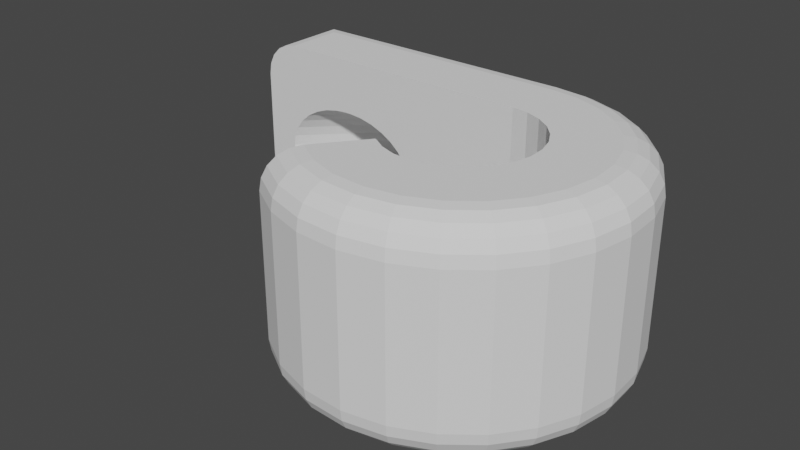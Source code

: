 # Source: rackstrap.blend  (saved by Blender 2.83.19; exported with 4.5.12 LTS)
import bpy
from mathutils import Matrix  # noqa: F401  (used for matrix-valued properties, if any)

bpy.ops.wm.read_factory_settings(use_empty=True)
scene = bpy.context.scene
scene.name = 'Scene'

# ---- collections
col_collection = bpy.data.collections.new('Collection'); scene.collection.children.link(col_collection)

# ---- world
world_world = bpy.data.worlds.new('World'); scene.world = world_world
world_world.use_nodes = True; world_world.node_tree.nodes.clear()
_N = world_world.node_tree.nodes; _L = world_world.node_tree.links
n0 = _N.new('ShaderNodeOutputWorld'); n0.name = 'World Output'; n0.location = (300, 300)
n1 = _N.new('ShaderNodeBackground'); n1.name = 'Background'; n1.location = (10, 300)
n1.inputs[0].default_value = (0.05088, 0.05088, 0.05088, 1.0)
_L.new(n1.outputs[0], n0.inputs[0])
n0.is_active_output = True
world_world.color = (0.05088, 0.05088, 0.05088)
world_world.use_sun_shadow = False
world_world.sun_shadow_jitter_overblur = 0.0

# ---- meshes
me_plane_001 = bpy.data.meshes.new('Plane.001')
me_plane_001.from_pydata([(-10.2, 6.12, 0.06073), (8.16, 6.12, 0.06073), (-10.2, 5.94, 1.473), (8.16, 5.94, 1.473), (-10.2, 5.437, 2.81), (8.16, 5.437, 2.81), (-10.2, 4.635, 3.996), (8.16, 4.635, 3.996), (-10.2, 3.577, 4.966), (8.16, 3.577, 4.966), (-10.2, 2.319, 5.664), (8.16, 2.319, 5.664), (-10.2, 0.9275, 6.049), (8.16, 0.9275, 6.049), (-10.2, -0.52, 6.098), (8.16, -0.52, 6.098), (-10.2, -1.943, 5.803), (8.16, -1.943, 5.803), (-10.2, -3.261, 5.179), (8.16, -3.261, 5.179), (-10.2, -4.397, 4.257), (8.16, -4.397, 4.257), (-10.2, -5.283, 3.09), (8.16, -5.283, 3.09), (-10.2, -5.866, 1.745), (8.16, -5.866, 1.745), (-10.2, -6.113, 0.3009), (8.16, -6.113, 0.3009), (-10.2, -6.01, -1.155), (8.16, -6.01, -1.155), (-10.2, -5.569, -2.538), (8.16, -5.569, -2.538), (-10.2, -4.823, -3.768), (8.16, -4.823, -3.768), (-10.2, 6.12, 0.06073), (8.16, 6.12, 0.06073), (-10.2, -4.823, -3.768), (8.16, -4.823, -3.768), (-0.1263, 14.28, -1.849), (-0.1263, 6.124, -10.01), (-1.917, 14.28, -1.849), (-1.917, 6.124, -10.01), (-1.022, 14.28, -1.724), (-1.022, 6.121, -9.884), (-2.778, 14.28, -2.218), (-2.778, 6.128, -10.37), (-4.267, 14.28, -3.626), (-4.267, 6.128, -11.78), (-3.572, 14.28, -2.818), (-3.572, 6.129, -10.97), (0.7347, 14.28, -2.218), (0.7347, 6.128, -10.37), (2.795, 6.124, -12.77), (2.795, 14.28, -4.609), (2.224, 6.128, -11.78), (2.224, 14.28, -3.626), (-4.838, 14.28, -4.609), (-4.838, 6.124, -12.77), (1.528, 6.129, -10.97), (1.528, 14.28, -2.818), (3.219, 6.12, -13.89), (3.219, 14.28, -5.731), (-5.262, 14.28, -5.731), (-5.262, 6.12, -13.89), (3.48, 6.12, -15.11), (3.48, 14.28, -6.949), (-5.524, 14.28, -6.949), (-5.524, 6.12, -15.11), (-5.262, 14.28, -10.7), (-5.262, 6.12, -18.86), (3.48, 6.12, -17.64), (3.48, 14.28, -9.482), (-5.524, 14.28, -9.482), (-5.524, 6.12, -17.64), (-5.612, 14.28, -8.216), (-5.612, 6.12, -16.38), (3.568, 6.12, -16.38), (3.568, 14.28, -8.216), (-0.1263, 14.28, -14.58), (-0.1263, 6.12, -22.74), (-1.022, 14.28, -14.71), (-1.022, 6.12, -22.87), (1.528, 14.28, -13.61), (1.528, 6.12, -21.77), (-2.778, 14.28, -14.21), (-2.778, 6.12, -22.37), (0.7347, 14.28, -14.21), (0.7347, 6.12, -22.37), (-1.917, 14.28, -14.58), (-1.917, 6.12, -22.74), (-4.267, 14.28, -12.81), (-4.267, 6.12, -20.97), (2.224, 14.28, -12.81), (2.224, 6.12, -20.97), (-3.572, 14.28, -13.61), (-3.572, 6.12, -21.77), (3.219, 6.12, -18.86), (3.219, 14.28, -10.7), (-4.838, 14.28, -11.82), (-4.838, 6.12, -19.98), (2.795, 14.28, -11.82), (2.795, 6.12, -19.98), (-7.083, 14.28, -1.918e-07), (-10.2, 11.14, -2.675e-07), (-8.046, 14.12, 0.02371), (-8.915, 13.68, 0.03618), (-9.605, 12.98, 0.03618), (-10.05, 12.11, 0.02371), (8.16, 11.14, 1.783e-07), (5.043, 14.28, 1.026e-07), (8.007, 12.11, 0.02371), (7.565, 12.98, 0.03618), (6.875, 13.68, 0.03618), (6.006, 14.12, 0.02371), (-10.2, 10.85, 2.592), (-7.096, 13.89, 3.318), (-10.05, 11.79, 2.816), (-9.607, 12.64, 3.019), (-8.921, 13.31, 3.18), (-8.055, 13.74, 3.283), (5.056, 13.89, 3.318), (8.16, 10.85, 2.592), (6.015, 13.74, 3.283), (6.881, 13.31, 3.18), (7.567, 12.64, 3.019), (8.008, 11.79, 2.816), (-10.2, 9.958, 5.046), (-7.106, 12.74, 6.455), (-10.05, 10.82, 5.482), (-9.609, 11.59, 5.874), (-8.925, 12.21, 6.186), (-8.062, 12.6, 6.386), (5.066, 12.74, 6.455), (8.16, 9.958, 5.046), (6.022, 12.6, 6.386), (6.885, 12.21, 6.186), (7.569, 11.59, 5.874), (8.009, 10.82, 5.482), (-10.2, 8.518, 7.227), (-7.114, 10.89, 9.239), (-10.05, 9.251, 7.849), (-9.611, 9.912, 8.41), (-8.928, 10.44, 8.854), (-8.067, 10.77, 9.14), (5.074, 10.89, 9.239), (8.16, 8.518, 7.227), (6.027, 10.77, 9.14), (6.888, 10.44, 8.854), (7.571, 9.912, 8.41), (8.009, 9.251, 7.849), (-10.2, 6.609, 9.014), (-7.119, 8.444, 11.52), (-10.05, 7.176, 9.787), (-9.612, 7.688, 10.48), (-8.93, 8.093, 11.04), (-8.071, 8.354, 11.39), (5.079, 8.444, 11.52), (8.16, 6.609, 9.014), (6.031, 8.354, 11.39), (6.89, 8.093, 11.04), (7.572, 7.688, 10.48), (8.009, 7.176, 9.787), (-10.2, 4.335, 10.31), (-7.123, 5.537, 13.16), (-10.05, 4.706, 11.19), (-9.612, 5.041, 11.99), (-8.931, 5.307, 12.62), (-8.074, 5.478, 13.02), (5.083, 5.537, 13.16), (8.16, 4.335, 10.31), (6.034, 5.478, 13.02), (6.891, 5.307, 12.62), (7.572, 5.041, 11.99), (8.009, 4.706, 11.19), (-10.2, 1.822, 11.03), (-7.125, 2.326, 14.09), (-10.05, 1.978, 11.98), (-9.613, 2.118, 12.83), (-8.932, 2.23, 13.51), (-8.075, 2.301, 13.94), (5.085, 2.326, 14.09), (8.16, 1.822, 11.03), (6.035, 2.301, 13.94), (6.892, 2.23, 13.51), (7.573, 2.118, 12.83), (8.009, 1.978, 11.98), (-10.2, -0.7978, 11.16), (-7.126, -1.012, 14.24), (-10.05, -0.8601, 12.11), (-9.613, -0.9213, 12.97), (-8.933, -0.9698, 13.65), (-8.076, -1.001, 14.09), (5.086, -1.012, 14.24), (8.16, -0.7978, 11.16), (6.036, -1.001, 14.09), (6.893, -0.9698, 13.65), (7.573, -0.9213, 12.97), (8.01, -0.8601, 12.11), (-10.2, -3.385, 10.66), (-7.126, -4.294, 13.62), (-10.05, -3.658, 11.58), (-9.613, -3.911, 12.4), (-8.933, -4.116, 13.06), (-8.076, -4.249, 13.47), (5.086, -4.294, 13.62), (8.16, -3.385, 10.66), (6.036, -4.249, 13.47), (6.893, -4.116, 13.06), (7.573, -3.911, 12.4), (8.01, -3.658, 11.58), (-10.2, -5.796, 9.564), (-7.124, -7.341, 12.25), (-10.05, -6.269, 10.4), (-9.613, -6.698, 11.15), (-8.932, -7.041, 11.74), (-8.075, -7.264, 12.12), (5.084, -7.341, 12.25), (8.16, -5.796, 9.564), (6.035, -7.264, 12.12), (6.892, -7.041, 11.74), (7.573, -6.698, 11.15), (8.009, -6.269, 10.4), (-10.2, -7.893, 7.919), (-7.122, -9.996, 10.2), (-10.05, -8.544, 8.623), (-9.612, -9.13, 9.258), (-8.931, -9.596, 9.761), (-8.073, -9.895, 10.08), (5.082, -9.996, 10.2), (8.16, -7.893, 7.919), (6.033, -9.895, 10.08), (6.891, -9.596, 9.761), (7.572, -9.13, 9.258), (8.009, -8.544, 8.623), (-10.2, -9.548, 5.811), (-7.118, -12.11, 7.561), (-10.05, -10.34, 6.346), (-9.611, -11.06, 6.832), (-8.929, -11.63, 7.219), (-8.07, -11.99, 7.47), (5.078, -12.11, 7.561), (8.16, -9.548, 5.811), (6.03, -11.99, 7.47), (6.889, -11.63, 7.219), (7.571, -11.06, 6.832), (8.009, -10.34, 6.346), (-10.2, -10.65, 3.361), (-7.112, -13.56, 4.48), (-10.05, -11.56, 3.694), (-9.61, -12.37, 4.002), (-8.927, -13.01, 4.25), (-8.066, -13.42, 4.415), (5.072, -13.56, 4.48), (8.16, -10.65, 3.361), (6.026, -13.42, 4.415), (6.887, -13.01, 4.25), (7.57, -12.37, 4.002), (8.009, -11.56, 3.694), (-10.2, -11.14, 0.7163), (-7.104, -14.24, 1.062), (-10.05, -12.1, 0.805), (-9.609, -12.96, 0.8908), (-8.924, -13.65, 0.9681), (-8.06, -14.09, 1.028), (5.064, -14.24, 1.062), (8.16, -11.14, 0.7163), (6.02, -14.09, 1.028), (6.884, -13.65, 0.9681), (7.569, -12.96, 0.8908), (8.008, -12.1, 0.805), (-10.2, -10.97, -2.013), (-7.093, -14.06, -2.486), (-10.05, -11.92, -2.172), (-9.607, -12.78, -2.306), (-8.919, -13.47, -2.407), (-8.053, -13.91, -2.468), (5.053, -14.06, -2.486), (8.16, -10.97, -2.013), (6.013, -13.91, -2.468), (6.879, -13.47, -2.407), (7.567, -12.78, -2.306), (8.008, -11.92, -2.172), (-10.2, -10.15, -4.593), (-7.078, -13.02, -5.861), (-10.05, -11.03, -4.988), (-9.604, -11.84, -5.342), (-8.913, -12.47, -5.622), (-8.043, -12.88, -5.8), (5.038, -13.02, -5.861), (8.16, -10.15, -4.593), (6.003, -12.88, -5.8), (6.873, -12.47, -5.622), (7.564, -11.84, -5.342), (8.007, -11.03, -4.988), (-10.2, -8.762, -6.846), (-7.058, -11.25, -8.792), (-10.05, -9.544, -7.427), (-9.6, -10.25, -7.958), (-8.905, -10.8, -8.389), (-8.029, -11.14, -8.676), (5.018, -11.25, -8.792), (8.16, -8.762, -6.846), (5.989, -11.14, -8.676), (6.865, -10.8, -8.389), (7.56, -10.25, -7.958), (8.006, -9.544, -7.427), (-7.078, 14.28, -1.917e-07), (-10.2, 11.13, -2.675e-07), (-8.043, 14.13, -1.803e-07), (-8.913, 13.68, -1.832e-07), (-9.604, 12.98, -2e-07), (-10.05, 12.11, -2.29e-07), (8.16, 11.13, 1.783e-07), (5.038, 14.28, 1.025e-07), (8.007, 12.11, 1.808e-07), (7.564, 12.98, 1.733e-07), (6.873, 13.68, 1.565e-07), (6.003, 14.13, 1.321e-07), (-10.2, 11.14, -22.44), (-7.085, 14.28, -25.5), (-10.05, 12.11, -23.39), (-9.605, 12.98, -24.24), (-8.916, 13.68, -24.92), (-8.047, 14.13, -25.35), (-10.2, 6.12, -22.44), (-7.087, 6.12, -25.5), (-8.719, 6.12, -22.82), (-10.05, 6.12, -23.39), (-9.605, 6.12, -24.24), (-8.917, 6.12, -24.92), (-8.049, 6.12, -25.35), (5.047, 6.12, -25.5), (8.16, 6.12, -22.44), (7.144, 6.12, -22.61), (6.009, 6.12, -25.35), (6.877, 6.12, -24.92), (7.565, 6.12, -24.24), (8.008, 6.12, -23.39), (8.16, 11.14, -22.44), (5.045, 14.28, -25.5), (8.008, 12.11, -23.39), (7.565, 12.98, -24.24), (6.876, 13.68, -24.92), (6.007, 14.13, -25.35)], [], [(102, 109, 313, 306), (3, 121, 133, 5), (5, 133, 145, 7), (7, 145, 157, 9), (9, 157, 169, 11), (11, 169, 181, 13), (13, 181, 193, 15), (15, 193, 205, 17), (17, 205, 217, 19), (19, 217, 229, 21), (21, 229, 241, 23), (23, 241, 253, 25), (25, 253, 265, 27), (27, 265, 277, 29), (29, 277, 289, 31), (31, 289, 301, 33), (0, 1, 3, 2), (2, 3, 5, 4), (4, 5, 7, 6), (6, 7, 9, 8), (8, 9, 11, 10), (10, 11, 13, 12), (12, 13, 15, 14), (14, 15, 17, 16), (16, 17, 19, 18), (18, 19, 21, 20), (20, 21, 23, 22), (22, 23, 25, 24), (24, 25, 27, 26), (26, 27, 29, 28), (28, 29, 31, 30), (30, 31, 33, 32), (120, 115, 127, 132), (132, 127, 139, 144), (144, 139, 151, 156), (156, 151, 163, 168), (168, 163, 175, 180), (180, 175, 187, 192), (192, 187, 199, 204), (204, 199, 211, 216), (216, 211, 223, 228), (228, 223, 235, 240), (240, 235, 247, 252), (252, 247, 259, 264), (264, 259, 271, 276), (276, 271, 283, 288), (288, 283, 295, 300), (108, 1, 35, 312), (114, 2, 4, 126), (126, 4, 6, 138), (138, 6, 8, 150), (150, 8, 10, 162), (162, 10, 12, 174), (174, 12, 14, 186), (186, 14, 16, 198), (198, 16, 18, 210), (210, 18, 20, 222), (222, 20, 22, 234), (234, 22, 24, 246), (246, 24, 26, 258), (258, 26, 28, 270), (270, 28, 30, 282), (282, 30, 32, 294), (34, 307, 318, 324), (319, 339, 331, 325), (109, 102, 115, 120), (1, 0, 34, 35), (37, 33, 301, 305, 304, 303, 302, 300, 295, 299, 298, 297, 296, 294, 32, 36), (1, 108, 121, 3), (32, 33, 37, 36), (103, 0, 2, 114), (313, 77, 65, 61, 53, 55, 59, 50, 38, 42, 40, 44, 48, 46, 56, 62, 66, 74, 306), (306, 74, 72, 68, 98, 90, 94, 84, 88, 80, 78, 86, 82, 92, 100, 97, 71, 77, 313, 339, 319), (331, 333, 76, 70, 96, 101, 93, 83, 87, 79, 81, 89, 85, 95, 91, 99, 69, 73, 75, 326, 325), (64, 65, 77, 76), (54, 55, 53, 52), (52, 53, 61, 60), (73, 72, 74, 75), (70, 71, 97, 96), (76, 77, 71, 70), (101, 100, 92, 93), (81, 80, 88, 89), (41, 40, 42, 43), (99, 98, 68, 69), (43, 42, 38, 39), (312, 35, 332, 338), (89, 88, 84, 85), (93, 92, 82, 83), (49, 48, 44, 45), (35, 34, 324, 326, 75, 67, 63, 57, 47, 49, 45, 41, 43, 39, 51, 58, 54, 52, 60, 64, 76, 333, 332), (83, 82, 86, 87), (58, 59, 55, 54), (95, 94, 90, 91), (69, 68, 72, 73), (51, 50, 59, 58), (47, 46, 48, 49), (63, 62, 56, 57), (96, 97, 100, 101), (79, 78, 80, 81), (75, 74, 66, 67), (60, 61, 65, 64), (45, 44, 40, 41), (85, 84, 94, 95), (87, 86, 78, 79), (39, 38, 50, 51), (67, 66, 62, 63), (91, 90, 98, 99), (57, 56, 46, 47), (324, 327, 326), (327, 328, 326), (328, 329, 326), (329, 330, 326), (330, 325, 326), (331, 334, 333), (334, 335, 333), (335, 336, 333), (336, 337, 333), (337, 332, 333), (115, 102, 104, 119), (119, 104, 105, 118), (118, 105, 106, 117), (117, 106, 107, 116), (116, 107, 103, 114), (121, 108, 110, 125), (125, 110, 111, 124), (124, 111, 112, 123), (123, 112, 113, 122), (122, 113, 109, 120), (127, 115, 119, 131), (131, 119, 118, 130), (130, 118, 117, 129), (129, 117, 116, 128), (128, 116, 114, 126), (133, 121, 125, 137), (137, 125, 124, 136), (136, 124, 123, 135), (135, 123, 122, 134), (134, 122, 120, 132), (139, 127, 131, 143), (143, 131, 130, 142), (142, 130, 129, 141), (141, 129, 128, 140), (140, 128, 126, 138), (145, 133, 137, 149), (149, 137, 136, 148), (148, 136, 135, 147), (147, 135, 134, 146), (146, 134, 132, 144), (151, 139, 143, 155), (155, 143, 142, 154), (154, 142, 141, 153), (153, 141, 140, 152), (152, 140, 138, 150), (157, 145, 149, 161), (161, 149, 148, 160), (160, 148, 147, 159), (159, 147, 146, 158), (158, 146, 144, 156), (163, 151, 155, 167), (167, 155, 154, 166), (166, 154, 153, 165), (165, 153, 152, 164), (164, 152, 150, 162), (169, 157, 161, 173), (173, 161, 160, 172), (172, 160, 159, 171), (171, 159, 158, 170), (170, 158, 156, 168), (175, 163, 167, 179), (179, 167, 166, 178), (178, 166, 165, 177), (177, 165, 164, 176), (176, 164, 162, 174), (181, 169, 173, 185), (185, 173, 172, 184), (184, 172, 171, 183), (183, 171, 170, 182), (182, 170, 168, 180), (187, 175, 179, 191), (191, 179, 178, 190), (190, 178, 177, 189), (189, 177, 176, 188), (188, 176, 174, 186), (193, 181, 185, 197), (197, 185, 184, 196), (196, 184, 183, 195), (195, 183, 182, 194), (194, 182, 180, 192), (199, 187, 191, 203), (203, 191, 190, 202), (202, 190, 189, 201), (201, 189, 188, 200), (200, 188, 186, 198), (205, 193, 197, 209), (209, 197, 196, 208), (208, 196, 195, 207), (207, 195, 194, 206), (206, 194, 192, 204), (211, 199, 203, 215), (215, 203, 202, 214), (214, 202, 201, 213), (213, 201, 200, 212), (212, 200, 198, 210), (217, 205, 209, 221), (221, 209, 208, 220), (220, 208, 207, 219), (219, 207, 206, 218), (218, 206, 204, 216), (223, 211, 215, 227), (227, 215, 214, 226), (226, 214, 213, 225), (225, 213, 212, 224), (224, 212, 210, 222), (229, 217, 221, 233), (233, 221, 220, 232), (232, 220, 219, 231), (231, 219, 218, 230), (230, 218, 216, 228), (235, 223, 227, 239), (239, 227, 226, 238), (238, 226, 225, 237), (237, 225, 224, 236), (236, 224, 222, 234), (241, 229, 233, 245), (245, 233, 232, 244), (244, 232, 231, 243), (243, 231, 230, 242), (242, 230, 228, 240), (247, 235, 239, 251), (251, 239, 238, 250), (250, 238, 237, 249), (249, 237, 236, 248), (248, 236, 234, 246), (253, 241, 245, 257), (257, 245, 244, 256), (256, 244, 243, 255), (255, 243, 242, 254), (254, 242, 240, 252), (259, 247, 251, 263), (263, 251, 250, 262), (262, 250, 249, 261), (261, 249, 248, 260), (260, 248, 246, 258), (265, 253, 257, 269), (269, 257, 256, 268), (268, 256, 255, 267), (267, 255, 254, 266), (266, 254, 252, 264), (271, 259, 263, 275), (275, 263, 262, 274), (274, 262, 261, 273), (273, 261, 260, 272), (272, 260, 258, 270), (277, 265, 269, 281), (281, 269, 268, 280), (280, 268, 267, 279), (279, 267, 266, 278), (278, 266, 264, 276), (283, 271, 275, 287), (287, 275, 274, 286), (286, 274, 273, 285), (285, 273, 272, 284), (284, 272, 270, 282), (289, 277, 281, 293), (293, 281, 280, 292), (292, 280, 279, 291), (291, 279, 278, 290), (290, 278, 276, 288), (295, 283, 287, 299), (299, 287, 286, 298), (298, 286, 285, 297), (297, 285, 284, 296), (296, 284, 282, 294), (301, 289, 293, 305), (305, 293, 292, 304), (304, 292, 291, 303), (303, 291, 290, 302), (302, 290, 288, 300), (108, 312, 314, 110), (110, 314, 315, 111), (111, 315, 316, 112), (112, 316, 317, 113), (113, 317, 313, 109), (307, 103, 107, 311), (311, 107, 106, 310), (310, 106, 105, 309), (309, 105, 104, 308), (308, 104, 102, 306), (319, 325, 330, 323), (323, 330, 329, 322), (322, 329, 328, 321), (321, 328, 327, 320), (320, 327, 324, 318), (331, 339, 343, 334), (334, 343, 342, 335), (335, 342, 341, 336), (336, 341, 340, 337), (337, 340, 338, 332), (318, 307, 311, 320), (320, 311, 310, 321), (321, 310, 309, 322), (322, 309, 308, 323), (323, 308, 306, 319), (312, 338, 340, 314), (314, 340, 341, 315), (315, 341, 342, 316), (316, 342, 343, 317), (317, 343, 339, 313), (0, 103, 307, 34)])
_uv = me_plane_001.uv_layers.new(name='UVMap')
_uv.uv.foreach_set('vector', [0.1698, 1.0, 0.8302, 1.0, 0.83, 1.0, 0.17, 1.0, 1.037, 0.0, 1.037, 0.6168, 1.075, 0.6181, 1.075, 0.0, 1.075, 0.0, 1.075, 0.6181, 1.112, 0.619, 1.112, 0.0, 1.112, 0.0, 1.112, 0.619, 1.149, 0.6197, 1.149, 0.0, 1.149, 0.0, 1.149, 0.6197, 1.187, 0.6202, 1.187, 0.0, 1.187, 0.0, 1.187, 0.6202, 1.224, 0.6205, 1.224, 0.0, 1.224, 0.0, 1.224, 0.6205, 1.261, 0.6206, 1.261, 0.0, 1.261, 0.0, 1.261, 0.6206, 1.299, 0.6206, 1.299, 0.0, 1.299, 0.0, 1.299, 0.6206, 1.336, 0.6205, 1.336, 0.0, 1.336, 0.0, 1.336, 0.6205, 1.373, 0.6202, 1.373, 0.0, 1.373, 0.0, 1.373, 0.6202, 1.411, 0.6197, 1.411, 0.0, 1.411, 0.0, 1.411, 0.6197, 1.448, 0.619, 1.448, 0.0, 1.448, 0.0, 1.448, 0.619, 1.485, 0.6181, 1.485, 0.0, 1.485, 0.0, 1.485, 0.6181, 1.523, 0.6168, 1.523, 0.0, 1.523, 0.0, 1.523, 0.6168, 1.56, 0.615, 1.56, 0.0, 1.56, 0.0, 1.56, 0.615, 1.597, 0.6127, 1.597, 0.0, 0.0, 0.0, 1.0, 0.0, 1.037, 0.0, 0.03733, 0.0, 0.03733, 0.0, 1.037, 0.0, 1.075, 0.0, 0.07465, 0.0, 0.07465, 0.0, 1.075, 0.0, 1.112, 0.0, 0.112, 0.0, 0.112, 0.0, 1.112, 0.0, 1.149, 0.0, 0.1493, 0.0, 0.1493, 0.0, 1.149, 0.0, 1.187, 0.0, 0.1866, 0.0, 0.1866, 0.0, 1.187, 0.0, 1.224, 0.0, 0.224, 0.0, 0.224, 0.0, 1.224, 0.0, 1.261, 0.0, 0.2613, 0.0, 0.2613, 0.0, 1.261, 0.0, 1.299, 0.0, 0.2986, 0.0, 0.2986, 0.0, 1.299, 0.0, 1.336, 0.0, 0.3359, 0.0, 0.3359, 0.0, 1.336, 0.0, 1.373, 0.0, 0.3733, 0.0, 0.3733, 0.0, 1.373, 0.0, 1.411, 0.0, 0.4106, 0.0, 0.4106, 0.0, 1.411, 0.0, 1.448, 0.0, 0.4479, 0.0, 0.4479, 0.0, 1.448, 0.0, 1.485, 0.0, 0.4852, 0.0, 0.4852, 0.0, 1.485, 0.0, 1.523, 0.0, 0.5226, 0.0, 0.5226, 0.0, 1.523, 0.0, 1.56, 0.0, 0.5599, 0.0, 0.5599, 0.0, 1.56, 0.0, 1.597, 0.0, 0.5972, 0.0, 0.8683, 1.0, 0.2064, 1.0, 0.2432, 1.0, 0.9062, 1.0, 0.9062, 1.0, 0.2432, 1.0, 0.2801, 1.0, 0.9439, 1.0, 0.9439, 1.0, 0.2801, 1.0, 0.3171, 1.0, 0.9815, 1.0, 0.9815, 1.0, 0.3171, 1.0, 0.3542, 1.0, 1.019, 1.0, 1.019, 1.0, 0.3542, 1.0, 0.3915, 1.0, 1.056, 1.0, 1.056, 1.0, 0.3915, 1.0, 0.4287, 1.0, 1.094, 1.0, 1.094, 1.0, 0.4287, 1.0, 0.4661, 1.0, 1.131, 1.0, 1.131, 1.0, 0.4661, 1.0, 0.5035, 1.0, 1.168, 1.0, 1.168, 1.0, 0.5035, 1.0, 0.5409, 1.0, 1.206, 1.0, 1.206, 1.0, 0.5409, 1.0, 0.5785, 1.0, 1.243, 1.0, 1.243, 1.0, 0.5785, 1.0, 0.6161, 1.0, 1.28, 1.0, 1.28, 1.0, 0.6161, 1.0, 0.6539, 1.0, 1.317, 1.0, 1.317, 1.0, 0.6539, 1.0, 0.6918, 1.0, 1.353, 1.0, 1.353, 1.0, 0.6918, 1.0, 0.7299, 1.0, 1.39, 1.0, 1.39, 1.0, 0.7299, 1.0, 0.7683, 1.0, 1.426, 1.0, 1.0, 0.615, 1.0, 0.0, 1.0, 0.0, 1.0, 0.6143, 0.03733, 0.6168, 0.03733, 0.0, 0.07465, 0.0, 0.07465, 0.6181, 0.07465, 0.6181, 0.07465, 0.0, 0.112, 0.0, 0.112, 0.619, 0.112, 0.619, 0.112, 0.0, 0.1493, 0.0, 0.1493, 0.6197, 0.1493, 0.6197, 0.1493, 0.0, 0.1866, 0.0, 0.1866, 0.6202, 0.1866, 0.6202, 0.1866, 0.0, 0.224, 0.0, 0.224, 0.6205, 0.224, 0.6205, 0.224, 0.0, 0.2613, 0.0, 0.2613, 0.6206, 0.2613, 0.6206, 0.2613, 0.0, 0.2986, 0.0, 0.2986, 0.6206, 0.2986, 0.6206, 0.2986, 0.0, 0.3359, 0.0, 0.3359, 0.6205, 0.3359, 0.6205, 0.3359, 0.0, 0.3733, 0.0, 0.3733, 0.6202, 0.3733, 0.6202, 0.3733, 0.0, 0.4106, 0.0, 0.4106, 0.6197, 0.4106, 0.6197, 0.4106, 0.0, 0.4479, 0.0, 0.4479, 0.619, 0.4479, 0.619, 0.4479, 0.0, 0.4852, 0.0, 0.4852, 0.6181, 0.4852, 0.6181, 0.4852, 0.0, 0.5226, 0.0, 0.5226, 0.6168, 0.5226, 0.6168, 0.5226, 0.0, 0.5599, 0.0, 0.5599, 0.615, 0.5599, 0.615, 0.5599, 0.0, 0.5972, 0.0, 0.5972, 0.6127, 0.0, 0.0, 0.0, 0.6143, 0.0, 0.6147, 0.0, 0.0, 0.1697, 1.0, 0.8303, 1.0, 0.8304, 0.0, 0.1696, 0.0, 0.8302, 1.0, 0.1698, 1.0, 0.2064, 1.0, 0.8683, 1.0, 1.0, 0.0, 0.0, 0.0, 0.0, 0.0, 1.0, 0.0, 1.597, 0.0, 1.597, 0.0, 1.597, 0.6127, 0.7984, 0.3662, 0.7984, 0.4202, 0.7627, 0.5, 0.7393, 0.5, 1.426, 1.0, 0.7683, 1.0, 0.3575, 0.5, 0.3333, 0.5, 0.2984, 0.4202, 0.2984, 0.3662, 0.5972, 0.6127, 0.5972, 0.0, 0.5972, 0.0, 1.0, 0.0, 1.0, 0.615, 1.037, 0.6168, 1.037, 0.0, 0.5972, 0.0, 1.597, 0.0, 1.597, 0.0, 0.5972, 0.0, 0.0, 0.615, 0.0, 0.0, 0.03733, 0.0, 0.03733, 0.6168, 0.83, 1.0, 0.8056, 1.0, 0.8008, 1.0, 0.7865, 1.0, 0.7634, 1.0, 0.7323, 1.0, 0.6944, 1.0, 0.6512, 1.0, 0.6043, 1.0, 0.5556, 1.0, 0.5068, 1.0, 0.4599, 1.0, 0.4167, 1.0, 0.3788, 1.0, 0.3477, 1.0, 0.3246, 1.0, 0.3104, 1.0, 0.3056, 1.0, 0.17, 1.0, 0.17, 1.0, 0.3056, 1.0, 0.3104, 1.0, 0.3246, 1.0, 0.3477, 1.0, 0.3788, 1.0, 0.4167, 1.0, 0.4599, 1.0, 0.5068, 1.0, 0.5556, 1.0, 0.6043, 1.0, 0.6512, 1.0, 0.6944, 1.0, 0.7323, 1.0, 0.7634, 1.0, 0.7865, 1.0, 0.8008, 1.0, 0.8056, 1.0, 0.83, 1.0, 0.8303, 1.0, 0.1697, 1.0, 0.8304, 0.0, 0.9447, 0.0, 0.8056, 0.0, 0.8008, 0.0, 0.7865, 0.0, 0.7634, 0.0, 0.7323, 0.0, 0.6944, 0.0, 0.6512, 0.0, 0.6043, 0.0, 0.5556, 0.0, 0.5068, 0.0, 0.4599, 0.0, 0.4167, 0.0, 0.3788, 0.0, 0.3477, 0.0, 0.3246, 0.0, 0.3104, 0.0, 0.3056, 0.0, 0.08066, 0.0, 0.1696, 0.0, 0.7188, 0.7114, 0.7188, 0.8162, 0.75, 0.8081, 0.75, 0.7033, 0.625, 0.7328, 0.625, 0.8375, 0.6562, 0.8312, 0.6562, 0.7265, 0.6562, 0.7265, 0.6562, 0.8312, 0.6875, 0.824, 0.6875, 0.7193, 0.2188, 0.6952, 0.2188, 0.7999, 0.25, 0.8081, 0.25, 0.7033, 0.7812, 0.6952, 0.7812, 0.7999, 0.8125, 0.7921, 0.8125, 0.6874, 0.75, 0.7033, 0.75, 0.8081, 0.7812, 0.7999, 0.7812, 0.6952, 0.8438, 0.6802, 0.8438, 0.7849, 0.875, 0.7786, 0.875, 0.6739, 0.0, 0.6616, 0.0, 0.7664, 0.03125, 0.7672, 0.03125, 0.6624, 0.4688, 0.7442, 0.4688, 0.8489, 0.5, 0.8497, 0.5, 0.745, 0.1562, 0.6802, 0.1562, 0.7849, 0.1875, 0.7921, 0.1875, 0.6874, 0.5, 0.745, 0.5, 0.8497, 0.5312, 0.8489, 0.5312, 0.7442, 1.0, 0.6143, 1.0, 0.0, 1.0, 0.0, 1.0, 0.6147, 0.03125, 0.6624, 0.03125, 0.7672, 0.0625, 0.7696, 0.0625, 0.6648, 0.875, 0.6739, 0.875, 0.7786, 0.9062, 0.7734, 0.9063, 0.6687, 0.4062, 0.738, 0.4062, 0.8427, 0.4375, 0.8466, 0.4375, 0.7418, 1.0, 0.0, 0.0, 0.0, 0.0, 0.0, 0.08066, 0.0, 0.3056, 0.0, 0.3104, 0.0, 0.3246, 0.0, 0.3477, 0.0, 0.3788, 0.0, 0.4167, 0.0, 0.4599, 0.0, 0.5068, 0.0, 0.5556, 0.0, 0.6043, 0.0, 0.6512, 0.0, 0.6944, 0.0, 0.7323, 0.0, 0.7634, 0.0, 0.7865, 0.0, 0.8008, 0.0, 0.8056, 0.0, 0.9447, 0.0, 1.0, 0.0, 0.9063, 0.6687, 0.9062, 0.7734, 0.9375, 0.7696, 0.9375, 0.6648, 0.5938, 0.738, 0.5938, 0.8427, 0.625, 0.8375, 0.625, 0.7328, 0.09375, 0.6687, 0.09375, 0.7734, 0.125, 0.7786, 0.125, 0.6739, 0.1875, 0.6874, 0.1875, 0.7921, 0.2188, 0.7999, 0.2188, 0.6952, 0.5625, 0.7418, 0.5625, 0.8466, 0.5938, 0.8427, 0.5938, 0.738, 0.375, 0.7328, 0.375, 0.8375, 0.4062, 0.8427, 0.4062, 0.738, 0.3125, 0.7193, 0.3125, 0.824, 0.3438, 0.8312, 0.3438, 0.7265, 0.8125, 0.6874, 0.8125, 0.7921, 0.8438, 0.7849, 0.8438, 0.6802, 0.9688, 0.6624, 0.9688, 0.7672, 1.0, 0.7664, 1.0, 0.6616, 0.25, 0.7033, 0.25, 0.8081, 0.2812, 0.8162, 0.2812, 0.7114, 0.6875, 0.7193, 0.6875, 0.824, 0.7188, 0.8162, 0.7188, 0.7114, 0.4375, 0.7418, 0.4375, 0.8466, 0.4688, 0.8489, 0.4688, 0.7442, 0.0625, 0.6648, 0.0625, 0.7696, 0.09375, 0.7734, 0.09375, 0.6687, 0.9375, 0.6648, 0.9375, 0.7696, 0.9688, 0.7672, 0.9688, 0.6624, 0.5312, 0.7442, 0.5312, 0.8489, 0.5625, 0.8466, 0.5625, 0.7418, 0.2812, 0.7114, 0.2812, 0.8162, 0.3125, 0.824, 0.3125, 0.7193, 0.125, 0.6739, 0.125, 0.7786, 0.1562, 0.7849, 0.1562, 0.6802, 0.3438, 0.7265, 0.3438, 0.8312, 0.375, 0.8375, 0.375, 0.7328, 0.0, 0.0, 0.0, 0.0, 0.08066, 0.0, 0.0, 0.0, 0.0, 0.0, 0.08066, 0.0, 0.0, 0.0, 0.0, 0.0, 0.08066, 0.0, 0.0, 0.0, 0.0, 0.0, 0.08066, 0.0, 0.0, 0.0, 0.0, 0.0, 0.08066, 0.0, 0.8304, 0.0, 0.8828, 0.0, 0.9447, 0.0, 0.8828, 0.0, 0.9301, 0.0, 0.9447, 0.0, 0.9301, 0.0, 0.9676, 0.0, 0.9447, 0.0, 0.9676, 0.0, 0.9917, 0.0, 0.9447, 0.0, 0.9917, 0.0, 1.0, 0.0, 0.9447, 0.0, 0.2064, 1.0, 0.1698, 1.0, 0.05889, 0.5, 0.1541, 1.0, 0.1541, 1.0, 0.05889, 0.5, 0.03559, 0.5, 0.107, 1.0, 0.107, 1.0, 0.03559, 0.5, 0.0002345, 0.4207, 0.03733, 0.842, 0.03733, 0.842, 0.0002345, 0.4207, 0.0001617, 0.367, 0.03733, 0.7352, 0.03733, 0.7352, 0.0001617, 0.367, 0.0, 0.615, 0.03733, 0.6168, 1.037, 0.6168, 1.0, 0.615, 0.5002, 0.367, 1.037, 0.7352, 1.037, 0.7352, 0.5002, 0.367, 0.5002, 0.4207, 1.037, 0.842, 1.037, 0.842, 0.5002, 0.4207, 0.4656, 0.5, 0.9676, 1.0, 0.9676, 1.0, 0.4656, 0.5, 0.4416, 0.5, 0.9205, 1.0, 0.9205, 1.0, 0.4416, 0.5, 0.8302, 1.0, 0.8683, 1.0, 0.2432, 1.0, 0.2064, 1.0, 0.1541, 1.0, 0.1911, 1.0, 0.1911, 1.0, 0.1541, 1.0, 0.107, 1.0, 0.1441, 1.0, 0.1441, 1.0, 0.107, 1.0, 0.03733, 0.842, 0.07465, 0.8426, 0.07465, 0.8426, 0.03733, 0.842, 0.03733, 0.7352, 0.07465, 0.7361, 0.07465, 0.7361, 0.03733, 0.7352, 0.03733, 0.6168, 0.07465, 0.6181, 1.075, 0.6181, 1.037, 0.6168, 1.037, 0.7352, 1.075, 0.7361, 1.075, 0.7361, 1.037, 0.7352, 1.037, 0.842, 1.075, 0.8426, 1.075, 0.8426, 1.037, 0.842, 0.9676, 1.0, 1.005, 1.0, 1.005, 1.0, 0.9676, 1.0, 0.9205, 1.0, 0.9582, 1.0, 0.9582, 1.0, 0.9205, 1.0, 0.8683, 1.0, 0.9062, 1.0, 0.2801, 1.0, 0.2432, 1.0, 0.1911, 1.0, 0.2281, 1.0, 0.2281, 1.0, 0.1911, 1.0, 0.1441, 1.0, 0.1813, 1.0, 0.1813, 1.0, 0.1441, 1.0, 0.07465, 0.8426, 0.112, 0.843, 0.112, 0.843, 0.07465, 0.8426, 0.07465, 0.7361, 0.112, 0.7368, 0.112, 0.7368, 0.07465, 0.7361, 0.07465, 0.6181, 0.112, 0.619, 1.112, 0.619, 1.075, 0.6181, 1.075, 0.7361, 1.112, 0.7368, 1.112, 0.7368, 1.075, 0.7361, 1.075, 0.8426, 1.112, 0.843, 1.112, 0.843, 1.075, 0.8426, 1.005, 1.0, 1.043, 1.0, 1.043, 1.0, 1.005, 1.0, 0.9582, 1.0, 0.9958, 1.0, 0.9958, 1.0, 0.9582, 1.0, 0.9062, 1.0, 0.9439, 1.0, 0.3171, 1.0, 0.2801, 1.0, 0.2281, 1.0, 0.2653, 1.0, 0.2653, 1.0, 0.2281, 1.0, 0.1813, 1.0, 0.2185, 1.0, 0.2185, 1.0, 0.1813, 1.0, 0.112, 0.843, 0.1493, 0.8432, 0.1493, 0.8432, 0.112, 0.843, 0.112, 0.7368, 0.1493, 0.7372, 0.1493, 0.7372, 0.112, 0.7368, 0.112, 0.619, 0.1493, 0.6197, 1.149, 0.6197, 1.112, 0.619, 1.112, 0.7368, 1.149, 0.7372, 1.149, 0.7372, 1.112, 0.7368, 1.112, 0.843, 1.149, 0.8432, 1.149, 0.8432, 1.112, 0.843, 1.043, 1.0, 1.08, 1.0, 1.08, 1.0, 1.043, 1.0, 0.9958, 1.0, 1.033, 1.0, 1.033, 1.0, 0.9958, 1.0, 0.9439, 1.0, 0.9815, 1.0, 0.3542, 1.0, 0.3171, 1.0, 0.2653, 1.0, 0.3025, 1.0, 0.3025, 1.0, 0.2653, 1.0, 0.2185, 1.0, 0.2557, 1.0, 0.2557, 1.0, 0.2185, 1.0, 0.1493, 0.8432, 0.1866, 0.8434, 0.1866, 0.8434, 0.1493, 0.8432, 0.1493, 0.7372, 0.1866, 0.7376, 0.1866, 0.7376, 0.1493, 0.7372, 0.1493, 0.6197, 0.1866, 0.6202, 1.187, 0.6202, 1.149, 0.6197, 1.149, 0.7372, 1.187, 0.7376, 1.187, 0.7376, 1.149, 0.7372, 1.149, 0.8432, 1.187, 0.8434, 1.187, 0.8434, 1.149, 0.8432, 1.08, 1.0, 1.118, 1.0, 1.118, 1.0, 1.08, 1.0, 1.033, 1.0, 1.071, 1.0, 1.071, 1.0, 1.033, 1.0, 0.9815, 1.0, 1.019, 1.0, 0.3915, 1.0, 0.3542, 1.0, 0.3025, 1.0, 0.3397, 1.0, 0.3397, 1.0, 0.3025, 1.0, 0.2557, 1.0, 0.293, 1.0, 0.293, 1.0, 0.2557, 1.0, 0.1866, 0.8434, 0.224, 0.8436, 0.224, 0.8436, 0.1866, 0.8434, 0.1866, 0.7376, 0.224, 0.7378, 0.224, 0.7378, 0.1866, 0.7376, 0.1866, 0.6202, 0.224, 0.6205, 1.224, 0.6205, 1.187, 0.6202, 1.187, 0.7376, 1.224, 0.7378, 1.224, 0.7378, 1.187, 0.7376, 1.187, 0.8434, 1.224, 0.8436, 1.224, 0.8436, 1.187, 0.8434, 1.118, 1.0, 1.155, 1.0, 1.155, 1.0, 1.118, 1.0, 1.071, 1.0, 1.108, 1.0, 1.108, 1.0, 1.071, 1.0, 1.019, 1.0, 1.056, 1.0, 0.4287, 1.0, 0.3915, 1.0, 0.3397, 1.0, 0.377, 1.0, 0.377, 1.0, 0.3397, 1.0, 0.293, 1.0, 0.3303, 1.0, 0.3303, 1.0, 0.293, 1.0, 0.224, 0.8436, 0.2613, 0.8436, 0.2613, 0.8436, 0.224, 0.8436, 0.224, 0.7378, 0.2613, 0.7379, 0.2613, 0.7379, 0.224, 0.7378, 0.224, 0.6205, 0.2613, 0.6206, 1.261, 0.6206, 1.224, 0.6205, 1.224, 0.7378, 1.261, 0.7379, 1.261, 0.7379, 1.224, 0.7378, 1.224, 0.8436, 1.261, 0.8436, 1.261, 0.8436, 1.224, 0.8436, 1.155, 1.0, 1.192, 1.0, 1.192, 1.0, 1.155, 1.0, 1.108, 1.0, 1.146, 1.0, 1.146, 1.0, 1.108, 1.0, 1.056, 1.0, 1.094, 1.0, 0.4661, 1.0, 0.4287, 1.0, 0.377, 1.0, 0.4143, 1.0, 0.4143, 1.0, 0.377, 1.0, 0.3303, 1.0, 0.3676, 1.0, 0.3676, 1.0, 0.3303, 1.0, 0.2613, 0.8436, 0.2986, 0.8436, 0.2986, 0.8436, 0.2613, 0.8436, 0.2613, 0.7379, 0.2986, 0.7379, 0.2986, 0.7379, 0.2613, 0.7379, 0.2613, 0.6206, 0.2986, 0.6206, 1.299, 0.6206, 1.261, 0.6206, 1.261, 0.7379, 1.299, 0.7379, 1.299, 0.7379, 1.261, 0.7379, 1.261, 0.8436, 1.299, 0.8436, 1.299, 0.8436, 1.261, 0.8436, 1.192, 1.0, 1.23, 1.0, 1.23, 1.0, 1.192, 1.0, 1.146, 1.0, 1.183, 1.0, 1.183, 1.0, 1.146, 1.0, 1.094, 1.0, 1.131, 1.0, 0.5035, 1.0, 0.4661, 1.0, 0.4143, 1.0, 0.4517, 1.0, 0.4517, 1.0, 0.4143, 1.0, 0.3676, 1.0, 0.405, 1.0, 0.405, 1.0, 0.3676, 1.0, 0.2986, 0.8436, 0.3359, 0.8436, 0.3359, 0.8436, 0.2986, 0.8436, 0.2986, 0.7379, 0.3359, 0.7378, 0.3359, 0.7378, 0.2986, 0.7379, 0.2986, 0.6206, 0.3359, 0.6205, 1.336, 0.6205, 1.299, 0.6206, 1.299, 0.7379, 1.336, 0.7378, 1.336, 0.7378, 1.299, 0.7379, 1.299, 0.8436, 1.336, 0.8436, 1.336, 0.8436, 1.299, 0.8436, 1.23, 1.0, 1.267, 1.0, 1.267, 1.0, 1.23, 1.0, 1.183, 1.0, 1.22, 1.0, 1.22, 1.0, 1.183, 1.0, 1.131, 1.0, 1.168, 1.0, 0.5409, 1.0, 0.5035, 1.0, 0.4517, 1.0, 0.4891, 1.0, 0.4891, 1.0, 0.4517, 1.0, 0.405, 1.0, 0.4424, 1.0, 0.4424, 1.0, 0.405, 1.0, 0.3359, 0.8436, 0.3733, 0.8434, 0.3733, 0.8434, 0.3359, 0.8436, 0.3359, 0.7378, 0.3733, 0.7376, 0.3733, 0.7376, 0.3359, 0.7378, 0.3359, 0.6205, 0.3733, 0.6202, 1.373, 0.6202, 1.336, 0.6205, 1.336, 0.7378, 1.373, 0.7376, 1.373, 0.7376, 1.336, 0.7378, 1.336, 0.8436, 1.373, 0.8434, 1.373, 0.8434, 1.336, 0.8436, 1.267, 1.0, 1.304, 1.0, 1.304, 1.0, 1.267, 1.0, 1.22, 1.0, 1.257, 1.0, 1.257, 1.0, 1.22, 1.0, 1.168, 1.0, 1.206, 1.0, 0.5785, 1.0, 0.5409, 1.0, 0.4891, 1.0, 0.5266, 1.0, 0.5266, 1.0, 0.4891, 1.0, 0.4424, 1.0, 0.4798, 1.0, 0.4798, 1.0, 0.4424, 1.0, 0.3733, 0.8434, 0.4106, 0.8432, 0.4106, 0.8432, 0.3733, 0.8434, 0.3733, 0.7376, 0.4106, 0.7372, 0.4106, 0.7372, 0.3733, 0.7376, 0.3733, 0.6202, 0.4106, 0.6197, 1.411, 0.6197, 1.373, 0.6202, 1.373, 0.7376, 1.411, 0.7372, 1.411, 0.7372, 1.373, 0.7376, 1.373, 0.8434, 1.411, 0.8432, 1.411, 0.8432, 1.373, 0.8434, 1.304, 1.0, 1.341, 1.0, 1.341, 1.0, 1.304, 1.0, 1.257, 1.0, 1.295, 1.0, 1.295, 1.0, 1.257, 1.0, 1.206, 1.0, 1.243, 1.0, 0.6161, 1.0, 0.5785, 1.0, 0.5266, 1.0, 0.5641, 1.0, 0.5641, 1.0, 0.5266, 1.0, 0.4798, 1.0, 0.5173, 1.0, 0.5173, 1.0, 0.4798, 1.0, 0.4106, 0.8432, 0.4479, 0.843, 0.4479, 0.843, 0.4106, 0.8432, 0.4106, 0.7372, 0.4479, 0.7368, 0.4479, 0.7368, 0.4106, 0.7372, 0.4106, 0.6197, 0.4479, 0.619, 1.448, 0.619, 1.411, 0.6197, 1.411, 0.7372, 1.448, 0.7368, 1.448, 0.7368, 1.411, 0.7372, 1.411, 0.8432, 1.448, 0.843, 1.448, 0.843, 1.411, 0.8432, 1.341, 1.0, 1.379, 1.0, 1.379, 1.0, 1.341, 1.0, 1.295, 1.0, 1.332, 1.0, 1.332, 1.0, 1.295, 1.0, 1.243, 1.0, 1.28, 1.0, 0.6539, 1.0, 0.6161, 1.0, 0.5641, 1.0, 0.6018, 1.0, 0.6018, 1.0, 0.5641, 1.0, 0.5173, 1.0, 0.5548, 1.0, 0.5548, 1.0, 0.5173, 1.0, 0.4479, 0.843, 0.4852, 0.8426, 0.4852, 0.8426, 0.4479, 0.843, 0.4479, 0.7368, 0.4852, 0.7361, 0.4852, 0.7361, 0.4479, 0.7368, 0.4479, 0.619, 0.4852, 0.6181, 1.485, 0.6181, 1.448, 0.619, 1.448, 0.7368, 1.485, 0.7361, 1.485, 0.7361, 1.448, 0.7368, 1.448, 0.843, 1.485, 0.8426, 1.485, 0.8426, 1.448, 0.843, 1.379, 1.0, 1.416, 1.0, 1.416, 1.0, 1.379, 1.0, 1.332, 1.0, 1.369, 1.0, 1.369, 1.0, 1.332, 1.0, 1.28, 1.0, 1.317, 1.0, 0.6918, 1.0, 0.6539, 1.0, 0.6018, 1.0, 0.6395, 1.0, 0.6395, 1.0, 0.6018, 1.0, 0.5548, 1.0, 0.5923, 1.0, 0.5923, 1.0, 0.5548, 1.0, 0.4852, 0.8426, 0.5226, 0.842, 0.5226, 0.842, 0.4852, 0.8426, 0.4852, 0.7361, 0.5226, 0.7352, 0.5226, 0.7352, 0.4852, 0.7361, 0.4852, 0.6181, 0.5226, 0.6168, 1.523, 0.6168, 1.485, 0.6181, 1.485, 0.7361, 1.523, 0.7352, 1.523, 0.7352, 1.485, 0.7361, 1.485, 0.8426, 1.523, 0.842, 1.523, 0.842, 1.485, 0.8426, 1.416, 1.0, 1.453, 1.0, 1.453, 1.0, 1.416, 1.0, 1.369, 1.0, 1.406, 1.0, 1.406, 1.0, 1.369, 1.0, 1.317, 1.0, 1.353, 1.0, 0.7299, 1.0, 0.6918, 1.0, 0.6395, 1.0, 0.6774, 1.0, 0.6774, 1.0, 0.6395, 1.0, 0.5923, 1.0, 0.63, 1.0, 0.63, 1.0, 0.5923, 1.0, 0.5226, 0.842, 0.5599, 0.8413, 0.5599, 0.8413, 0.5226, 0.842, 0.5226, 0.7352, 0.5599, 0.734, 0.5599, 0.734, 0.5226, 0.7352, 0.5226, 0.6168, 0.5599, 0.615, 1.56, 0.615, 1.523, 0.6168, 1.523, 0.7352, 1.56, 0.734, 1.56, 0.734, 1.523, 0.7352, 1.523, 0.842, 1.56, 0.8413, 1.56, 0.8413, 1.523, 0.842, 1.453, 1.0, 1.49, 1.0, 1.49, 1.0, 1.453, 1.0, 1.406, 1.0, 1.442, 1.0, 1.442, 1.0, 1.406, 1.0, 1.353, 1.0, 1.39, 1.0, 0.7683, 1.0, 0.7299, 1.0, 0.6774, 1.0, 0.3575, 0.5, 0.3575, 0.5, 0.6774, 1.0, 0.63, 1.0, 0.3333, 0.5, 0.3333, 0.5, 0.63, 1.0, 0.5599, 0.8413, 0.2984, 0.4202, 0.2984, 0.4202, 0.5599, 0.8413, 0.5599, 0.734, 0.2984, 0.3662, 0.2984, 0.3662, 0.5599, 0.734, 0.5599, 0.615, 0.5972, 0.6127, 1.597, 0.6127, 1.56, 0.615, 1.56, 0.734, 0.7984, 0.3662, 0.7984, 0.3662, 1.56, 0.734, 1.56, 0.8413, 0.7984, 0.4202, 0.7984, 0.4202, 1.56, 0.8413, 1.49, 1.0, 0.7627, 0.5, 0.7627, 0.5, 1.49, 1.0, 1.442, 1.0, 0.7393, 0.5, 0.7393, 0.5, 1.442, 1.0, 1.39, 1.0, 1.426, 1.0, 1.0, 0.615, 1.0, 0.6143, 0.5, 0.3667, 0.5002, 0.367, 0.5002, 0.367, 0.5, 0.3667, 0.5, 0.4205, 0.5002, 0.4207, 0.5002, 0.4207, 0.5, 0.4205, 0.465, 0.5, 0.4656, 0.5, 0.4656, 0.5, 0.465, 0.5, 0.4413, 0.5, 0.4416, 0.5, 0.4416, 0.5, 0.4413, 0.5, 0.83, 1.0, 0.8302, 1.0, 0.0, 0.6143, 0.0, 0.615, 0.0001617, 0.367, 0.0, 0.3667, 0.0, 0.3667, 0.0001617, 0.367, 0.0002345, 0.4207, 0.0, 0.4205, 0.0, 0.4205, 0.0002345, 0.4207, 0.03559, 0.5, 0.03504, 0.5, 0.03504, 0.5, 0.03559, 0.5, 0.05889, 0.5, 0.05875, 0.5, 0.05875, 0.5, 0.05889, 0.5, 0.1698, 1.0, 0.17, 1.0, 0.1697, 1.0, 0.1696, 0.0, 0.1172, 0.0, 0.1172, 0.9906, 0.1172, 0.9906, 0.1172, 0.0, 0.06989, 0.0, 0.06994, 0.9632, 0.06994, 0.9632, 0.06989, 0.0, 0.0, 0.0, 0.0, 0.8412, 0.0, 0.8412, 0.0, 0.0, 0.0, 0.0, 0.0, 0.7337, 0.0, 0.7337, 0.0, 0.0, 0.0, 0.0, 0.0, 0.6147, 0.8304, 0.0, 0.8303, 1.0, 0.8828, 0.9906, 0.8828, 0.0, 0.8828, 0.0, 0.8828, 0.9906, 0.9301, 0.9632, 0.9301, 0.0, 0.9301, 0.0, 0.9301, 0.9632, 1.0, 0.8412, 1.0, 0.0, 1.0, 0.0, 1.0, 0.8412, 1.0, 0.7337, 1.0, 0.0, 1.0, 0.0, 1.0, 0.7337, 1.0, 0.6147, 1.0, 0.0, 0.0, 0.6147, 0.0, 0.6143, 0.0, 0.3667, 0.0, 0.7337, 0.0, 0.7337, 0.0, 0.3667, 0.0, 0.4205, 0.0, 0.8412, 0.0, 0.8412, 0.0, 0.4205, 0.03504, 0.5, 0.06994, 0.9632, 0.06994, 0.9632, 0.03504, 0.5, 0.05875, 0.5, 0.1172, 0.9906, 0.1172, 0.9906, 0.05875, 0.5, 0.17, 1.0, 0.1697, 1.0, 1.0, 0.6143, 1.0, 0.6147, 1.0, 0.7337, 0.5, 0.3667, 0.5, 0.3667, 1.0, 0.7337, 1.0, 0.8412, 0.5, 0.4205, 0.5, 0.4205, 1.0, 0.8412, 0.9301, 0.9632, 0.465, 0.5, 0.465, 0.5, 0.9301, 0.9632, 0.8828, 0.9906, 0.4413, 0.5, 0.4413, 0.5, 0.8828, 0.9906, 0.8303, 1.0, 0.83, 1.0, 0.0, 0.0, 0.0, 0.615, 0.0, 0.6143, 0.0, 0.0])
me_plane_001.use_remesh_fix_poles = True
me_plane_001.use_remesh_preserve_attributes = False
me_plane_001.use_mirror_vertex_groups = False
me_plane_001.update()

# ---- objects
ob_plane = bpy.data.objects.new('Plane', me_plane_001)

# ---- transforms, parenting, visibility, modifiers, constraints
ob_plane.location = (0.0, 0.0, 0.0)
ob_plane.rotation_euler = (0.0, 1.571, 0.0)
ob_plane.lineart.crease_threshold = 0.0

# ---- collection membership
col_collection.objects.link(ob_plane)

# ---- scene / render settings (as saved in the file)
scene.frame_start = 1; scene.frame_end = 250; scene.frame_set(1)
scene.render.engine = 'BLENDER_EEVEE_NEXT'
scene.cycles.use_denoising = False
scene.cycles.samples = 128
scene.cycles.sampling_pattern = 'TABULATED_SOBOL'
scene.cycles.use_adaptive_sampling = False
scene.cycles.use_light_tree = False
scene.view_settings.view_transform = 'Filmic'
scene.unit_settings.scale_length = 0.001
bpy.context.view_layer.update()

# ---- added for rendering (the .blend has no active camera and no usable light): camera, sun
cam_auto = bpy.data.cameras.new('AutoCamera')
cam_auto.lens = 50.0
cam_auto.sensor_width = 36.0
cam_auto.clip_end = 1000.0
ob_auto_camera = bpy.data.objects.new('AutoCamera', cam_auto)
scene.collection.objects.link(ob_auto_camera)
ob_auto_camera.location = (42.7154, -57.9922, 39.6946)
ob_auto_camera.rotation_euler = (1.09748, -7.21219e-08, 0.694738)
scene.camera = ob_auto_camera
light_auto_sun = bpy.data.lights.new('AutoSun', 'SUN')
light_auto_sun.energy = 3.0
light_auto_sun.angle = 0.0523599
ob_auto_sun = bpy.data.objects.new('AutoSun', light_auto_sun)
scene.collection.objects.link(ob_auto_sun)
ob_auto_sun.rotation_euler = (0.872665, 0.174533, 0.523599)
bpy.context.view_layer.update()
